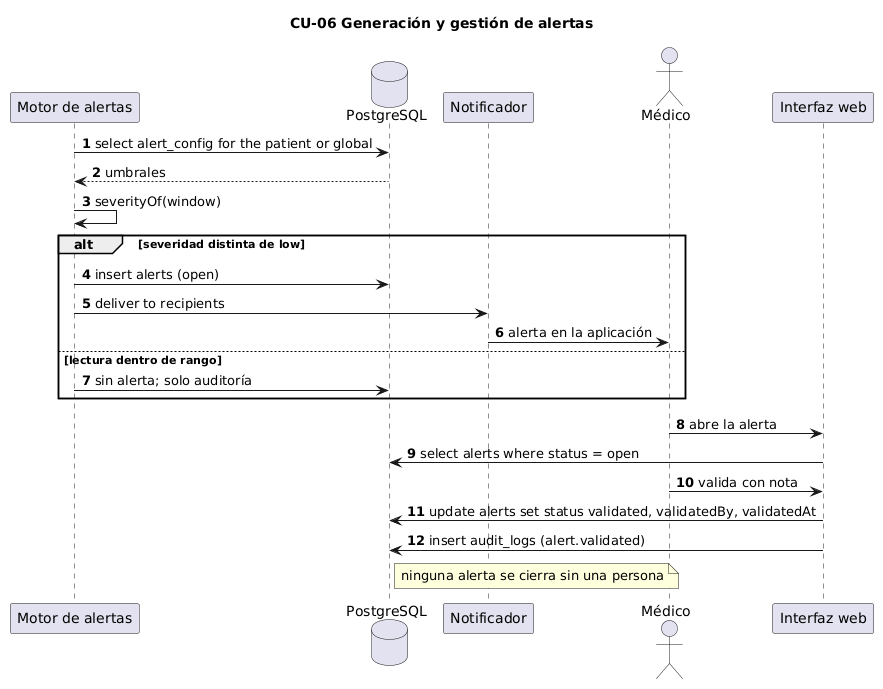

The diagram above was rendered by PlantUML. Its source (embedded in the PNG):
@startuml
title CU-06 Generación y gestión de alertas
autonumber

participant "Motor de alertas" as eng
database "PostgreSQL" as pg
participant "Notificador" as noti
actor "Médico" as m
participant "Interfaz web" as ui

eng -> pg : select alert_config for the patient or global
pg --> eng : umbrales
eng -> eng : severityOf(window)
alt severidad distinta de low
  eng -> pg : insert alerts (open)
  eng -> noti : deliver to recipients
  noti -> m : alerta en la aplicación
else lectura dentro de rango
  eng -> pg : sin alerta; solo auditoría
end

m -> ui : abre la alerta
ui -> pg : select alerts where status = open
m -> ui : valida con nota
ui -> pg : update alerts set status validated, validatedBy, validatedAt
ui -> pg : insert audit_logs (alert.validated)
note right of pg
  ninguna alerta se cierra sin una persona
end note
@enduml